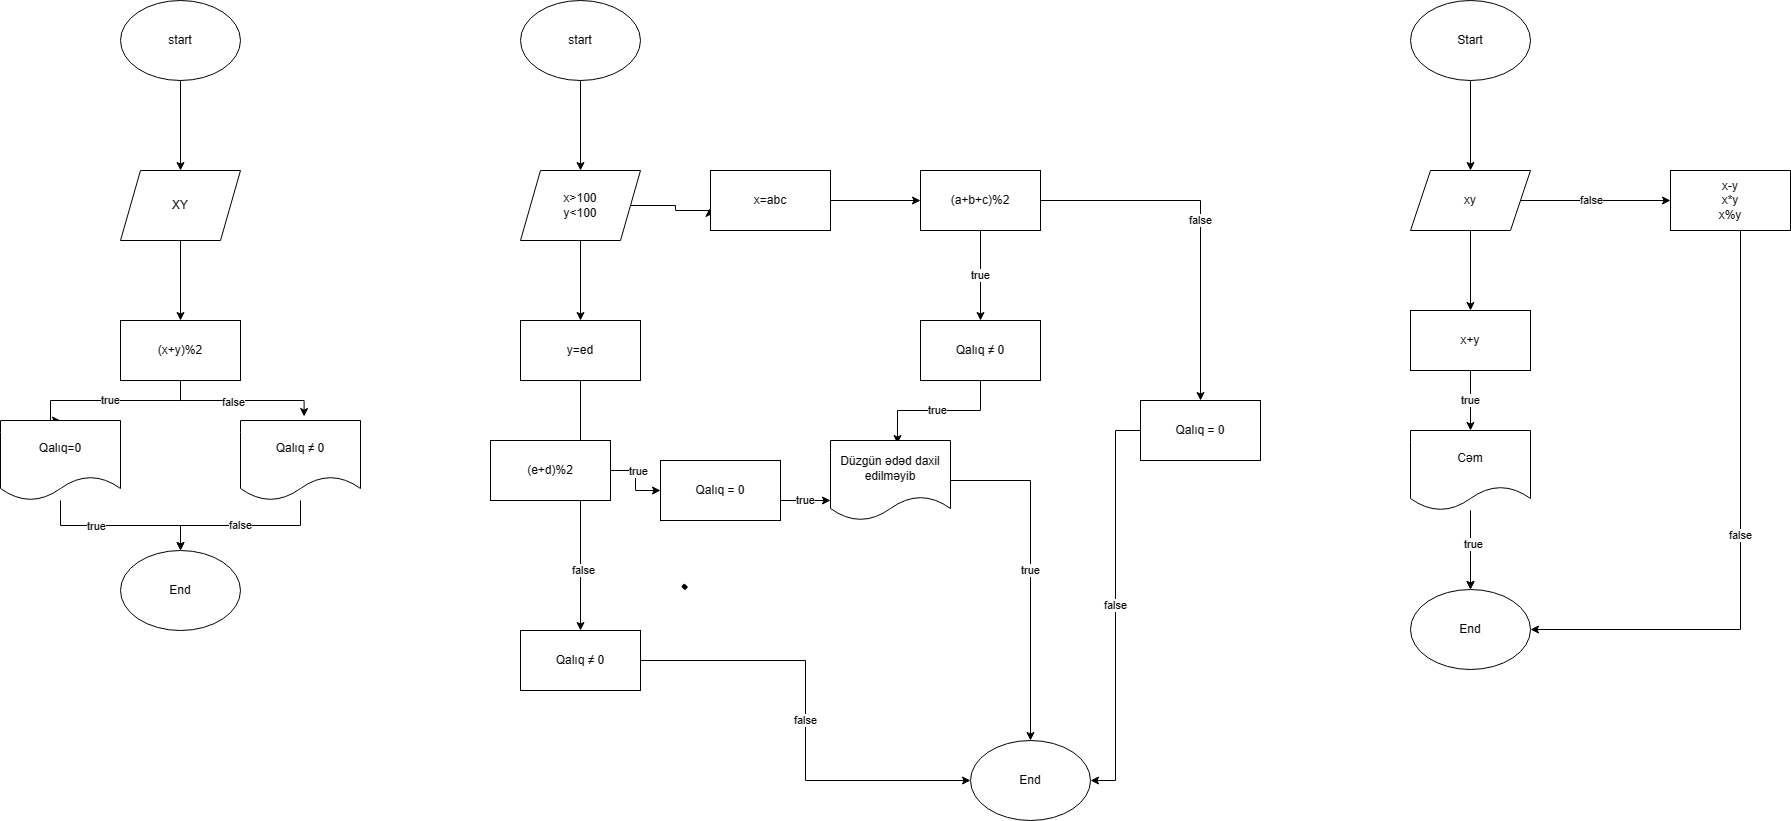

The diagram above was exported from draw.io. Its source (the exported page's mxGraphModel, read from the mxfile embedded in the PNG):
<mxGraphModel dx="-8300" dy="570" grid="1" gridSize="10" guides="1" tooltips="1" connect="1" arrows="1" fold="1" page="1" pageScale="1" pageWidth="850" pageHeight="1100" math="0" shadow="0">
  <root>
    <mxCell id="0" />
    <mxCell id="1" parent="0" />
    <mxCell id="xkZvVheUMVjOmbgB9DuU-4" value="" style="edgeStyle=orthogonalEdgeStyle;rounded=0;orthogonalLoop=1;jettySize=auto;html=1;" parent="1" source="xkZvVheUMVjOmbgB9DuU-2" target="xkZvVheUMVjOmbgB9DuU-3" edge="1">
      <mxGeometry relative="1" as="geometry" />
    </mxCell>
    <mxCell id="xkZvVheUMVjOmbgB9DuU-2" value="start" style="ellipse;whiteSpace=wrap;html=1;" parent="1" vertex="1">
      <mxGeometry x="9610" y="80" width="120" height="80" as="geometry" />
    </mxCell>
    <mxCell id="xkZvVheUMVjOmbgB9DuU-11" value="" style="edgeStyle=orthogonalEdgeStyle;rounded=0;orthogonalLoop=1;jettySize=auto;html=1;" parent="1" source="xkZvVheUMVjOmbgB9DuU-3" target="WT6Jxi9c6tg_UHAVYl6H-6" edge="1">
      <mxGeometry relative="1" as="geometry">
        <mxPoint x="9670.1" y="430.1049180327868" as="targetPoint" />
      </mxGeometry>
    </mxCell>
    <mxCell id="xkZvVheUMVjOmbgB9DuU-3" value="XY" style="shape=parallelogram;perimeter=parallelogramPerimeter;whiteSpace=wrap;html=1;fixedSize=1;" parent="1" vertex="1">
      <mxGeometry x="9610" y="250" width="120" height="70" as="geometry" />
    </mxCell>
    <mxCell id="xkZvVheUMVjOmbgB9DuU-6" value="End" style="ellipse;whiteSpace=wrap;html=1;" parent="1" vertex="1">
      <mxGeometry x="9610" y="630" width="120" height="80" as="geometry" />
    </mxCell>
    <mxCell id="WT6Jxi9c6tg_UHAVYl6H-15" value="true" style="edgeStyle=orthogonalEdgeStyle;rounded=0;orthogonalLoop=1;jettySize=auto;html=1;entryX=0.5;entryY=0;entryDx=0;entryDy=0;" parent="1" source="WT6Jxi9c6tg_UHAVYl6H-6" target="WT6Jxi9c6tg_UHAVYl6H-14" edge="1">
      <mxGeometry relative="1" as="geometry">
        <Array as="points">
          <mxPoint x="9670" y="480" />
          <mxPoint x="9540" y="480" />
          <mxPoint x="9540" y="500" />
        </Array>
      </mxGeometry>
    </mxCell>
    <mxCell id="WT6Jxi9c6tg_UHAVYl6H-19" style="edgeStyle=orthogonalEdgeStyle;rounded=0;orthogonalLoop=1;jettySize=auto;html=1;entryX=0.53;entryY=-0.05;entryDx=0;entryDy=0;entryPerimeter=0;" parent="1" source="WT6Jxi9c6tg_UHAVYl6H-6" target="WT6Jxi9c6tg_UHAVYl6H-18" edge="1">
      <mxGeometry relative="1" as="geometry" />
    </mxCell>
    <mxCell id="WT6Jxi9c6tg_UHAVYl6H-20" value="false" style="edgeLabel;html=1;align=center;verticalAlign=middle;resizable=0;points=[];" parent="WT6Jxi9c6tg_UHAVYl6H-19" vertex="1" connectable="0">
      <mxGeometry x="-0.0957" y="-1" relative="1" as="geometry">
        <mxPoint as="offset" />
      </mxGeometry>
    </mxCell>
    <mxCell id="WT6Jxi9c6tg_UHAVYl6H-6" value="(x+y)%2" style="rounded=0;whiteSpace=wrap;html=1;" parent="1" vertex="1">
      <mxGeometry x="9610" y="400" width="120" height="60" as="geometry" />
    </mxCell>
    <mxCell id="WT6Jxi9c6tg_UHAVYl6H-11" style="edgeStyle=orthogonalEdgeStyle;rounded=0;orthogonalLoop=1;jettySize=auto;html=1;entryX=0.5;entryY=0;entryDx=0;entryDy=0;" parent="1" source="WT6Jxi9c6tg_UHAVYl6H-9" target="WT6Jxi9c6tg_UHAVYl6H-10" edge="1">
      <mxGeometry relative="1" as="geometry" />
    </mxCell>
    <mxCell id="WT6Jxi9c6tg_UHAVYl6H-9" value="start" style="ellipse;whiteSpace=wrap;html=1;" parent="1" vertex="1">
      <mxGeometry x="10010" y="80" width="120" height="80" as="geometry" />
    </mxCell>
    <mxCell id="WT6Jxi9c6tg_UHAVYl6H-28" style="edgeStyle=orthogonalEdgeStyle;rounded=0;orthogonalLoop=1;jettySize=auto;html=1;entryX=0.5;entryY=0;entryDx=0;entryDy=0;" parent="1" source="WT6Jxi9c6tg_UHAVYl6H-10" target="WT6Jxi9c6tg_UHAVYl6H-26" edge="1">
      <mxGeometry relative="1" as="geometry" />
    </mxCell>
    <mxCell id="WT6Jxi9c6tg_UHAVYl6H-32" style="edgeStyle=orthogonalEdgeStyle;rounded=0;orthogonalLoop=1;jettySize=auto;html=1;entryX=-0.008;entryY=0.633;entryDx=0;entryDy=0;entryPerimeter=0;" parent="1" source="WT6Jxi9c6tg_UHAVYl6H-10" target="WT6Jxi9c6tg_UHAVYl6H-25" edge="1">
      <mxGeometry relative="1" as="geometry">
        <Array as="points">
          <mxPoint x="10165" y="285" />
          <mxPoint x="10165" y="290" />
          <mxPoint x="10199" y="290" />
        </Array>
      </mxGeometry>
    </mxCell>
    <mxCell id="WT6Jxi9c6tg_UHAVYl6H-10" value="x&amp;gt;100&lt;br&gt;y&amp;lt;100" style="shape=parallelogram;perimeter=parallelogramPerimeter;whiteSpace=wrap;html=1;fixedSize=1;" parent="1" vertex="1">
      <mxGeometry x="10010" y="250" width="120" height="70" as="geometry" />
    </mxCell>
    <mxCell id="WT6Jxi9c6tg_UHAVYl6H-21" style="edgeStyle=orthogonalEdgeStyle;rounded=0;orthogonalLoop=1;jettySize=auto;html=1;" parent="1" source="WT6Jxi9c6tg_UHAVYl6H-14" target="xkZvVheUMVjOmbgB9DuU-6" edge="1">
      <mxGeometry relative="1" as="geometry" />
    </mxCell>
    <mxCell id="WT6Jxi9c6tg_UHAVYl6H-23" value="true" style="edgeLabel;html=1;align=center;verticalAlign=middle;resizable=0;points=[];" parent="WT6Jxi9c6tg_UHAVYl6H-21" vertex="1" connectable="0">
      <mxGeometry x="-0.2975" relative="1" as="geometry">
        <mxPoint as="offset" />
      </mxGeometry>
    </mxCell>
    <mxCell id="WT6Jxi9c6tg_UHAVYl6H-14" value="Qalıq=0" style="shape=document;whiteSpace=wrap;html=1;boundedLbl=1;" parent="1" vertex="1">
      <mxGeometry x="9490" y="500" width="120" height="80" as="geometry" />
    </mxCell>
    <mxCell id="WT6Jxi9c6tg_UHAVYl6H-22" value="false" style="edgeStyle=orthogonalEdgeStyle;rounded=0;orthogonalLoop=1;jettySize=auto;html=1;" parent="1" source="WT6Jxi9c6tg_UHAVYl6H-18" target="xkZvVheUMVjOmbgB9DuU-6" edge="1">
      <mxGeometry relative="1" as="geometry" />
    </mxCell>
    <mxCell id="WT6Jxi9c6tg_UHAVYl6H-18" value="Qalıq ≠ 0" style="shape=document;whiteSpace=wrap;html=1;boundedLbl=1;" parent="1" vertex="1">
      <mxGeometry x="9730" y="500" width="120" height="80" as="geometry" />
    </mxCell>
    <mxCell id="WT6Jxi9c6tg_UHAVYl6H-24" value="" style="shape=stencil(fZbdcgIhDIWfZm8zQAg/17Z9j85U606tdqz9e/tmZ0c0uJ47xP0I5JwEBl59bp8/1kNwn6fj4W39M76ctgM/DCGM++36OJ50NPDjwKvN4bh+PR6+9i/z74/n6ctp9H74nlb4nbmSKZeJCu5vngmZ6jzzNAO7cX8FVKEsBuBKrgKg9oAE8gkCbLeUhEoEQKSUDZDLeWYRKIl8MEDRmHwfyBrBG6Amyu4+kDxxMoB3jhwgYu7TVAsVkFcWCs4CTBEoF4RctKeOxHIf8IXYpikHikAIf+MNUW94AGSSaoAoFIE3AlOyeWU+p2E5S9yfQZcQILVuQOwZdJNoS9Ls3wA5u2XZTIHECqeJ9kDpSaauRiNVcAY1QhdBzeLBli5WazpkSsBLV25uRaqWRyFawTQzRRIQYirJzq5atkBqLfouwqUxLBepthWb10vrWZY6UOAeyKCCtDV625mm9gmUC4Wc3VLJMMIE1BsA2FW9JraVlQB7n3c9oMKhCLEvIM1zBPZ25/umNQ1tVEC2G+fFCC8g398O2hNQuQlVu752DBfA+q0ptnqO5JFmeuIuo9DY7KjY71UxdJV4EntifPWorW++R/dC4t7V3DlIB5cHx2bc7eb3yvX//QNFp+bHDT/+Aw==);lineShape=1;" parent="1" vertex="1">
      <mxGeometry x="10171.713663967475" y="663.8867870678941" width="4.672539772115215" height="4.665236216357698" as="geometry" />
    </mxCell>
    <mxCell id="WT6Jxi9c6tg_UHAVYl6H-33" value="" style="edgeStyle=orthogonalEdgeStyle;rounded=0;orthogonalLoop=1;jettySize=auto;html=1;entryX=0;entryY=0.5;entryDx=0;entryDy=0;" parent="1" source="WT6Jxi9c6tg_UHAVYl6H-25" target="WT6Jxi9c6tg_UHAVYl6H-29" edge="1">
      <mxGeometry relative="1" as="geometry" />
    </mxCell>
    <mxCell id="WT6Jxi9c6tg_UHAVYl6H-25" value="x=abc" style="rounded=0;whiteSpace=wrap;html=1;" parent="1" vertex="1">
      <mxGeometry x="10200" y="250" width="120" height="60" as="geometry" />
    </mxCell>
    <mxCell id="WT6Jxi9c6tg_UHAVYl6H-45" style="edgeStyle=orthogonalEdgeStyle;rounded=0;orthogonalLoop=1;jettySize=auto;html=1;entryX=0.5;entryY=0;entryDx=0;entryDy=0;" parent="1" source="WT6Jxi9c6tg_UHAVYl6H-26" target="WT6Jxi9c6tg_UHAVYl6H-40" edge="1">
      <mxGeometry relative="1" as="geometry" />
    </mxCell>
    <mxCell id="WT6Jxi9c6tg_UHAVYl6H-57" value="false" style="edgeLabel;html=1;align=center;verticalAlign=middle;resizable=0;points=[];" parent="WT6Jxi9c6tg_UHAVYl6H-45" vertex="1" connectable="0">
      <mxGeometry x="0.5133" y="2" relative="1" as="geometry">
        <mxPoint as="offset" />
      </mxGeometry>
    </mxCell>
    <mxCell id="WT6Jxi9c6tg_UHAVYl6H-26" value="y=ed" style="rounded=0;whiteSpace=wrap;html=1;" parent="1" vertex="1">
      <mxGeometry x="10010" y="400" width="120" height="60" as="geometry" />
    </mxCell>
    <mxCell id="WT6Jxi9c6tg_UHAVYl6H-51" value="false" style="edgeStyle=orthogonalEdgeStyle;rounded=0;orthogonalLoop=1;jettySize=auto;html=1;entryX=0.5;entryY=0;entryDx=0;entryDy=0;" parent="1" source="WT6Jxi9c6tg_UHAVYl6H-29" target="WT6Jxi9c6tg_UHAVYl6H-31" edge="1">
      <mxGeometry relative="1" as="geometry" />
    </mxCell>
    <mxCell id="WT6Jxi9c6tg_UHAVYl6H-58" value="true" style="edgeStyle=orthogonalEdgeStyle;rounded=0;orthogonalLoop=1;jettySize=auto;html=1;entryX=0.5;entryY=0;entryDx=0;entryDy=0;" parent="1" source="WT6Jxi9c6tg_UHAVYl6H-29" target="WT6Jxi9c6tg_UHAVYl6H-35" edge="1">
      <mxGeometry relative="1" as="geometry" />
    </mxCell>
    <mxCell id="WT6Jxi9c6tg_UHAVYl6H-29" value="(a+b+c)%2" style="rounded=0;whiteSpace=wrap;html=1;" parent="1" vertex="1">
      <mxGeometry x="10410" y="250" width="120" height="60" as="geometry" />
    </mxCell>
    <mxCell id="WT6Jxi9c6tg_UHAVYl6H-50" value="false" style="edgeStyle=orthogonalEdgeStyle;rounded=0;orthogonalLoop=1;jettySize=auto;html=1;entryX=1;entryY=0.5;entryDx=0;entryDy=0;" parent="1" source="WT6Jxi9c6tg_UHAVYl6H-31" target="WT6Jxi9c6tg_UHAVYl6H-41" edge="1">
      <mxGeometry relative="1" as="geometry" />
    </mxCell>
    <mxCell id="WT6Jxi9c6tg_UHAVYl6H-31" value="Qalıq = 0" style="rounded=0;whiteSpace=wrap;html=1;" parent="1" vertex="1">
      <mxGeometry x="10630" y="480" width="120" height="60" as="geometry" />
    </mxCell>
    <mxCell id="WT6Jxi9c6tg_UHAVYl6H-42" value="true" style="edgeStyle=orthogonalEdgeStyle;rounded=0;orthogonalLoop=1;jettySize=auto;html=1;entryX=0.558;entryY=0.038;entryDx=0;entryDy=0;entryPerimeter=0;" parent="1" source="WT6Jxi9c6tg_UHAVYl6H-35" target="WT6Jxi9c6tg_UHAVYl6H-36" edge="1">
      <mxGeometry relative="1" as="geometry" />
    </mxCell>
    <mxCell id="WT6Jxi9c6tg_UHAVYl6H-35" value="Qalıq ≠ 0" style="rounded=0;whiteSpace=wrap;html=1;" parent="1" vertex="1">
      <mxGeometry x="10410" y="400" width="120" height="60" as="geometry" />
    </mxCell>
    <mxCell id="WT6Jxi9c6tg_UHAVYl6H-53" value="true" style="edgeStyle=orthogonalEdgeStyle;rounded=0;orthogonalLoop=1;jettySize=auto;html=1;entryX=0.5;entryY=0;entryDx=0;entryDy=0;" parent="1" source="WT6Jxi9c6tg_UHAVYl6H-36" target="WT6Jxi9c6tg_UHAVYl6H-41" edge="1">
      <mxGeometry relative="1" as="geometry" />
    </mxCell>
    <mxCell id="WT6Jxi9c6tg_UHAVYl6H-36" value="Düzgün ədəd daxil edilməyib" style="shape=document;whiteSpace=wrap;html=1;boundedLbl=1;" parent="1" vertex="1">
      <mxGeometry x="10320" y="520" width="120" height="80" as="geometry" />
    </mxCell>
    <mxCell id="WT6Jxi9c6tg_UHAVYl6H-44" value="true" style="edgeStyle=orthogonalEdgeStyle;rounded=0;orthogonalLoop=1;jettySize=auto;html=1;entryX=0;entryY=0.75;entryDx=0;entryDy=0;" parent="1" source="WT6Jxi9c6tg_UHAVYl6H-38" target="WT6Jxi9c6tg_UHAVYl6H-36" edge="1">
      <mxGeometry relative="1" as="geometry">
        <Array as="points">
          <mxPoint x="10260" y="580" />
        </Array>
      </mxGeometry>
    </mxCell>
    <mxCell id="WT6Jxi9c6tg_UHAVYl6H-38" value="Qalıq = 0" style="rounded=0;whiteSpace=wrap;html=1;" parent="1" vertex="1">
      <mxGeometry x="10150" y="540" width="120" height="60" as="geometry" />
    </mxCell>
    <mxCell id="WT6Jxi9c6tg_UHAVYl6H-52" value="false" style="edgeStyle=orthogonalEdgeStyle;rounded=0;orthogonalLoop=1;jettySize=auto;html=1;entryX=0;entryY=0.5;entryDx=0;entryDy=0;" parent="1" source="WT6Jxi9c6tg_UHAVYl6H-40" target="WT6Jxi9c6tg_UHAVYl6H-41" edge="1">
      <mxGeometry relative="1" as="geometry" />
    </mxCell>
    <mxCell id="WT6Jxi9c6tg_UHAVYl6H-40" value="Qalıq ≠ 0" style="rounded=0;whiteSpace=wrap;html=1;" parent="1" vertex="1">
      <mxGeometry x="10010" y="710" width="120" height="60" as="geometry" />
    </mxCell>
    <mxCell id="WT6Jxi9c6tg_UHAVYl6H-41" value="End" style="ellipse;whiteSpace=wrap;html=1;" parent="1" vertex="1">
      <mxGeometry x="10460" y="820" width="120" height="80" as="geometry" />
    </mxCell>
    <mxCell id="WT6Jxi9c6tg_UHAVYl6H-55" style="edgeStyle=orthogonalEdgeStyle;rounded=0;orthogonalLoop=1;jettySize=auto;html=1;entryX=0;entryY=0.5;entryDx=0;entryDy=0;" parent="1" source="WT6Jxi9c6tg_UHAVYl6H-54" target="WT6Jxi9c6tg_UHAVYl6H-38" edge="1">
      <mxGeometry relative="1" as="geometry" />
    </mxCell>
    <mxCell id="WT6Jxi9c6tg_UHAVYl6H-56" value="true" style="edgeLabel;html=1;align=center;verticalAlign=middle;resizable=0;points=[];" parent="WT6Jxi9c6tg_UHAVYl6H-55" vertex="1" connectable="0">
      <mxGeometry x="-0.2778" y="2" relative="1" as="geometry">
        <mxPoint as="offset" />
      </mxGeometry>
    </mxCell>
    <mxCell id="WT6Jxi9c6tg_UHAVYl6H-54" value="(e+d)%2" style="rounded=0;whiteSpace=wrap;html=1;" parent="1" vertex="1">
      <mxGeometry x="9980" y="520" width="120" height="60" as="geometry" />
    </mxCell>
    <mxCell id="WT6Jxi9c6tg_UHAVYl6H-65" style="edgeStyle=orthogonalEdgeStyle;rounded=0;orthogonalLoop=1;jettySize=auto;html=1;entryX=0.5;entryY=0;entryDx=0;entryDy=0;" parent="1" source="WT6Jxi9c6tg_UHAVYl6H-59" target="WT6Jxi9c6tg_UHAVYl6H-61" edge="1">
      <mxGeometry relative="1" as="geometry" />
    </mxCell>
    <mxCell id="WT6Jxi9c6tg_UHAVYl6H-59" value="Start" style="ellipse;whiteSpace=wrap;html=1;" parent="1" vertex="1">
      <mxGeometry x="10900" y="80" width="120" height="80" as="geometry" />
    </mxCell>
    <mxCell id="WT6Jxi9c6tg_UHAVYl6H-66" style="edgeStyle=orthogonalEdgeStyle;rounded=0;orthogonalLoop=1;jettySize=auto;html=1;entryX=0.5;entryY=0;entryDx=0;entryDy=0;" parent="1" source="WT6Jxi9c6tg_UHAVYl6H-61" target="WT6Jxi9c6tg_UHAVYl6H-62" edge="1">
      <mxGeometry relative="1" as="geometry" />
    </mxCell>
    <mxCell id="WT6Jxi9c6tg_UHAVYl6H-71" style="edgeStyle=orthogonalEdgeStyle;rounded=0;orthogonalLoop=1;jettySize=auto;html=1;" parent="1" source="WT6Jxi9c6tg_UHAVYl6H-61" edge="1">
      <mxGeometry relative="1" as="geometry">
        <mxPoint x="11160" y="280" as="targetPoint" />
      </mxGeometry>
    </mxCell>
    <mxCell id="WT6Jxi9c6tg_UHAVYl6H-73" value="false" style="edgeLabel;html=1;align=center;verticalAlign=middle;resizable=0;points=[];" parent="WT6Jxi9c6tg_UHAVYl6H-71" vertex="1" connectable="0">
      <mxGeometry x="-0.1234" y="1" relative="1" as="geometry">
        <mxPoint x="4" as="offset" />
      </mxGeometry>
    </mxCell>
    <mxCell id="WT6Jxi9c6tg_UHAVYl6H-61" value="xy" style="shape=parallelogram;perimeter=parallelogramPerimeter;whiteSpace=wrap;html=1;fixedSize=1;" parent="1" vertex="1">
      <mxGeometry x="10900" y="250" width="120" height="60" as="geometry" />
    </mxCell>
    <mxCell id="WT6Jxi9c6tg_UHAVYl6H-67" value="true" style="edgeStyle=orthogonalEdgeStyle;rounded=0;orthogonalLoop=1;jettySize=auto;html=1;entryX=0.5;entryY=0;entryDx=0;entryDy=0;" parent="1" source="WT6Jxi9c6tg_UHAVYl6H-62" target="WT6Jxi9c6tg_UHAVYl6H-63" edge="1">
      <mxGeometry relative="1" as="geometry" />
    </mxCell>
    <mxCell id="WT6Jxi9c6tg_UHAVYl6H-62" value="x+y" style="rounded=0;whiteSpace=wrap;html=1;" parent="1" vertex="1">
      <mxGeometry x="10900" y="390" width="120" height="60" as="geometry" />
    </mxCell>
    <mxCell id="WT6Jxi9c6tg_UHAVYl6H-68" value="" style="edgeStyle=orthogonalEdgeStyle;rounded=0;orthogonalLoop=1;jettySize=auto;html=1;" parent="1" source="WT6Jxi9c6tg_UHAVYl6H-63" target="WT6Jxi9c6tg_UHAVYl6H-64" edge="1">
      <mxGeometry relative="1" as="geometry" />
    </mxCell>
    <mxCell id="WT6Jxi9c6tg_UHAVYl6H-69" value="" style="edgeStyle=orthogonalEdgeStyle;rounded=0;orthogonalLoop=1;jettySize=auto;html=1;" parent="1" source="WT6Jxi9c6tg_UHAVYl6H-63" target="WT6Jxi9c6tg_UHAVYl6H-64" edge="1">
      <mxGeometry relative="1" as="geometry" />
    </mxCell>
    <mxCell id="WT6Jxi9c6tg_UHAVYl6H-70" value="true&lt;br&gt;" style="edgeLabel;html=1;align=center;verticalAlign=middle;resizable=0;points=[];" parent="WT6Jxi9c6tg_UHAVYl6H-69" vertex="1" connectable="0">
      <mxGeometry x="-0.1705" y="2" relative="1" as="geometry">
        <mxPoint as="offset" />
      </mxGeometry>
    </mxCell>
    <mxCell id="WT6Jxi9c6tg_UHAVYl6H-63" value="Cəm" style="shape=document;whiteSpace=wrap;html=1;boundedLbl=1;" parent="1" vertex="1">
      <mxGeometry x="10900" y="510" width="120" height="80" as="geometry" />
    </mxCell>
    <mxCell id="WT6Jxi9c6tg_UHAVYl6H-64" value="End" style="ellipse;whiteSpace=wrap;html=1;" parent="1" vertex="1">
      <mxGeometry x="10900" y="669" width="120" height="80" as="geometry" />
    </mxCell>
    <mxCell id="WT6Jxi9c6tg_UHAVYl6H-74" value="false" style="edgeStyle=orthogonalEdgeStyle;rounded=0;orthogonalLoop=1;jettySize=auto;html=1;entryX=1;entryY=0.5;entryDx=0;entryDy=0;" parent="1" source="WT6Jxi9c6tg_UHAVYl6H-72" target="WT6Jxi9c6tg_UHAVYl6H-64" edge="1">
      <mxGeometry relative="1" as="geometry">
        <Array as="points">
          <mxPoint x="11230" y="709" />
        </Array>
      </mxGeometry>
    </mxCell>
    <mxCell id="WT6Jxi9c6tg_UHAVYl6H-72" value="x-y&lt;br&gt;x*y&lt;br&gt;x%y" style="rounded=0;whiteSpace=wrap;html=1;" parent="1" vertex="1">
      <mxGeometry x="11160" y="250" width="120" height="60" as="geometry" />
    </mxCell>
  </root>
</mxGraphModel>